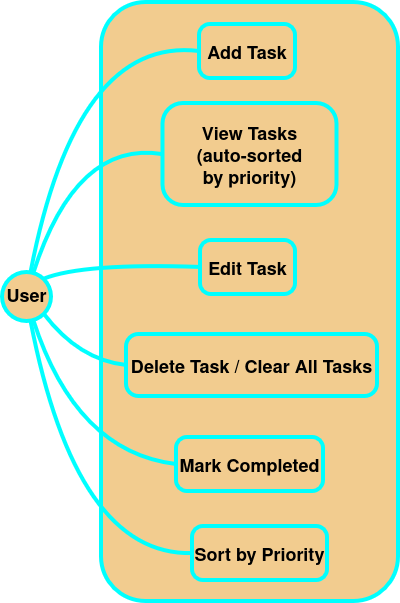

The diagram above was exported from draw.io. Its source (the exported page's mxGraphModel, read from the mxfile embedded in the PNG):
<mxGraphModel dx="678" dy="774" grid="0" gridSize="10" guides="1" tooltips="1" connect="1" arrows="1" fold="1" page="1" pageScale="1" pageWidth="850" pageHeight="1100" background="#ffffff" math="0" shadow="0">
  <root>
    <mxCell id="0" />
    <mxCell id="1" parent="0" />
    <mxCell id="oLrD9BTiAkVoncXsP7Pt-28" parent="1" style="whiteSpace=wrap;strokeWidth=4;labelBackgroundColor=none;strokeColor=light-dark(#00FFFF,#00FFFF);fontSize=20;horizontal=0;align=center;verticalAlign=bottom;rounded=1;fontStyle=1;fillColor=#F2CC8F;fontColor=light-dark(#000000,#000000);" value="" vertex="1">
      <mxGeometry height="599" width="297" x="334" y="111" as="geometry" />
    </mxCell>
    <mxCell id="oLrD9BTiAkVoncXsP7Pt-29" parent="1" style="ellipse;aspect=fixed;strokeWidth=4;whiteSpace=wrap;labelBackgroundColor=none;strokeColor=light-dark(#00FFFF,#00FFFF);fontSize=18;rounded=1;fontStyle=1;fillColor=#F2CC8F;fontColor=light-dark(#000000,#000000);" value="User" vertex="1">
      <mxGeometry height="49" width="49" x="235" y="381" as="geometry" />
    </mxCell>
    <mxCell id="oLrD9BTiAkVoncXsP7Pt-30" parent="1" style="rounded=1;arcSize=20;strokeWidth=4;labelBackgroundColor=none;strokeColor=light-dark(#00FFFF,#00FFFF);fontSize=18;fontStyle=1;fillColor=#F2CC8F;fontColor=light-dark(#000000,#000000);" value="Add Task" vertex="1">
      <mxGeometry height="54" width="96" x="432" y="133" as="geometry" />
    </mxCell>
    <mxCell id="oLrD9BTiAkVoncXsP7Pt-31" parent="1" style="rounded=1;arcSize=20;strokeWidth=4;labelBackgroundColor=none;strokeColor=light-dark(#00FFFF,#00FFFF);fontSize=18;fontStyle=1;fillColor=#F2CC8F;fontColor=light-dark(#000000,#000000);" value="View Tasks&#10;(auto-sorted&#10;by priority)" vertex="1">
      <mxGeometry height="102" width="174" x="395.5" y="212" as="geometry" />
    </mxCell>
    <mxCell id="oLrD9BTiAkVoncXsP7Pt-32" parent="1" style="rounded=1;arcSize=20;strokeWidth=4;labelBackgroundColor=none;strokeColor=light-dark(#00FFFF,#00FFFF);fontSize=18;fontStyle=1;fillColor=#F2CC8F;fontColor=light-dark(#000000,#000000);" value="Edit Task" vertex="1">
      <mxGeometry height="54" width="95" x="433" y="349" as="geometry" />
    </mxCell>
    <mxCell id="oLrD9BTiAkVoncXsP7Pt-33" parent="1" style="rounded=1;arcSize=20;strokeWidth=4;labelBackgroundColor=none;strokeColor=light-dark(#00FFFF,#00FFFF);fontSize=18;fontStyle=1;fillColor=#F2CC8F;fontColor=light-dark(#000000,#000000);" value="Delete Task / Clear All Tasks" vertex="1">
      <mxGeometry height="62" width="251" x="359" y="443" as="geometry" />
    </mxCell>
    <mxCell id="oLrD9BTiAkVoncXsP7Pt-34" parent="1" style="rounded=1;arcSize=20;strokeWidth=4;labelBackgroundColor=none;strokeColor=light-dark(#00FFFF,#00FFFF);fontSize=18;fontStyle=1;fillColor=#F2CC8F;fontColor=light-dark(#000000,#000000);" value="Mark Completed" vertex="1">
      <mxGeometry height="54" width="147" x="409" y="546" as="geometry" />
    </mxCell>
    <mxCell id="oLrD9BTiAkVoncXsP7Pt-35" parent="1" style="rounded=1;arcSize=20;strokeWidth=4;labelBackgroundColor=none;strokeColor=light-dark(#00FFFF,#00FFFF);fontSize=18;fontStyle=1;fillColor=#F2CC8F;fontColor=light-dark(#000000,#000000);" value="Sort by Priority" vertex="1">
      <mxGeometry height="54" width="135" x="425" y="635" as="geometry" />
    </mxCell>
    <mxCell id="oLrD9BTiAkVoncXsP7Pt-36" edge="1" parent="1" source="oLrD9BTiAkVoncXsP7Pt-29" style="curved=1;startArrow=none;endArrow=none;exitX=0.59;exitY=-0.01;entryX=0;entryY=0.5;rounded=1;labelBackgroundColor=none;fontColor=light-dark(#000000,#000000);strokeColor=light-dark(#00FFFF,#00FFFF);strokeWidth=4;fontSize=18;fontStyle=1" target="oLrD9BTiAkVoncXsP7Pt-30" value="">
      <mxGeometry relative="1" as="geometry">
        <Array as="points">
          <mxPoint x="309" y="145" />
        </Array>
      </mxGeometry>
    </mxCell>
    <mxCell id="oLrD9BTiAkVoncXsP7Pt-37" edge="1" parent="1" source="oLrD9BTiAkVoncXsP7Pt-29" style="curved=1;startArrow=none;endArrow=none;exitX=0.66;exitY=-0.01;entryX=0;entryY=0.5;rounded=1;labelBackgroundColor=none;fontColor=light-dark(#000000,#000000);strokeColor=light-dark(#00FFFF,#00FFFF);strokeWidth=4;fontSize=18;fontStyle=1" target="oLrD9BTiAkVoncXsP7Pt-31" value="">
      <mxGeometry relative="1" as="geometry">
        <Array as="points">
          <mxPoint x="309" y="249" />
        </Array>
      </mxGeometry>
    </mxCell>
    <mxCell id="oLrD9BTiAkVoncXsP7Pt-38" edge="1" parent="1" source="oLrD9BTiAkVoncXsP7Pt-29" style="curved=1;startArrow=none;endArrow=none;exitX=0.97;exitY=-0.01;entryX=0;entryY=0.5;rounded=1;labelBackgroundColor=none;fontColor=light-dark(#000000,#000000);strokeColor=light-dark(#00FFFF,#00FFFF);strokeWidth=4;fontSize=18;fontStyle=1" target="oLrD9BTiAkVoncXsP7Pt-32" value="">
      <mxGeometry relative="1" as="geometry">
        <Array as="points">
          <mxPoint x="316" y="372" />
        </Array>
      </mxGeometry>
    </mxCell>
    <mxCell id="oLrD9BTiAkVoncXsP7Pt-39" edge="1" parent="1" source="oLrD9BTiAkVoncXsP7Pt-29" style="curved=1;startArrow=none;endArrow=none;exitX=1;exitY=1;entryX=0;entryY=0.5;rounded=1;labelBackgroundColor=none;fontColor=light-dark(#000000,#000000);strokeColor=light-dark(#00FFFF,#00FFFF);strokeWidth=4;fontSize=18;exitDx=0;exitDy=0;fontStyle=1" target="oLrD9BTiAkVoncXsP7Pt-33" value="">
      <mxGeometry relative="1" as="geometry">
        <Array as="points">
          <mxPoint x="312" y="469" />
        </Array>
      </mxGeometry>
    </mxCell>
    <mxCell id="oLrD9BTiAkVoncXsP7Pt-40" edge="1" parent="1" source="oLrD9BTiAkVoncXsP7Pt-29" style="curved=1;startArrow=none;endArrow=none;exitX=0.66;exitY=0.99;entryX=0;entryY=0.5;rounded=1;labelBackgroundColor=none;fontColor=light-dark(#000000,#000000);strokeColor=light-dark(#00FFFF,#00FFFF);strokeWidth=4;fontSize=18;fontStyle=1" target="oLrD9BTiAkVoncXsP7Pt-34" value="">
      <mxGeometry relative="1" as="geometry">
        <Array as="points">
          <mxPoint x="309" y="561" />
        </Array>
      </mxGeometry>
    </mxCell>
    <mxCell id="oLrD9BTiAkVoncXsP7Pt-41" edge="1" parent="1" source="oLrD9BTiAkVoncXsP7Pt-29" style="curved=1;startArrow=none;endArrow=none;exitX=0.59;exitY=0.99;entryX=0;entryY=0.5;rounded=1;labelBackgroundColor=none;fontColor=light-dark(#000000,#000000);strokeColor=light-dark(#00FFFF,#00FFFF);strokeWidth=4;fontSize=18;fontStyle=1" target="oLrD9BTiAkVoncXsP7Pt-35" value="">
      <mxGeometry relative="1" as="geometry">
        <Array as="points">
          <mxPoint x="309" y="665" />
        </Array>
      </mxGeometry>
    </mxCell>
  </root>
</mxGraphModel>